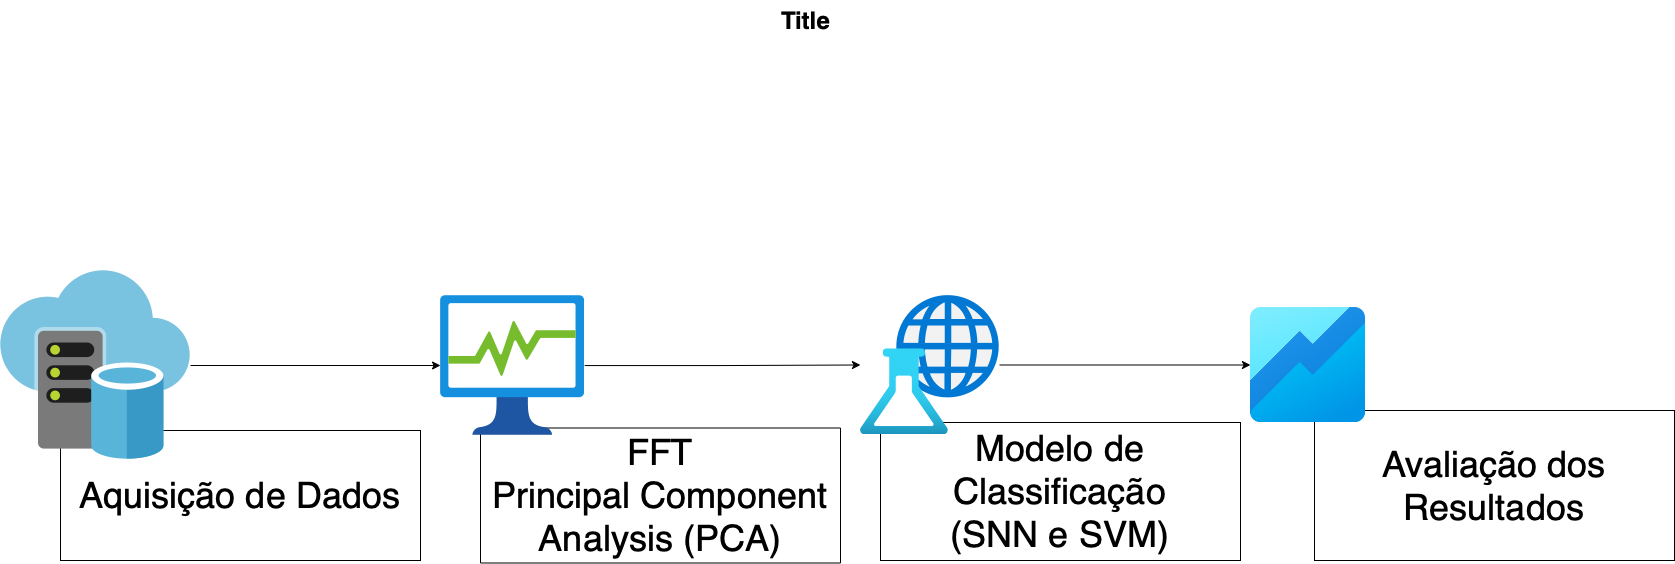

The diagram above was exported from draw.io. Its source (the exported page's mxGraphModel, read from the mxfile embedded in the PNG):
<mxGraphModel dx="1214" dy="676" grid="1" gridSize="10" guides="1" tooltips="1" connect="1" arrows="1" fold="1" page="1" pageScale="1.5" pageWidth="1169" pageHeight="826" background="none" math="0" shadow="0">
  <root>
    <mxCell id="0" style=";html=1;" />
    <mxCell id="1" style=";html=1;" parent="0" />
    <mxCell id="10b056a9c633e61c-30" value="Title" style="text;strokeColor=none;fillColor=none;html=1;fontSize=24;fontStyle=1;verticalAlign=middle;align=center;" parent="1" vertex="1">
      <mxGeometry x="80" y="40" width="1590" height="40" as="geometry" />
    </mxCell>
    <mxCell id="bMwPnxYHaEyuhyM4XaqN-1" value="&lt;font style=&quot;font-size: 36px;&quot;&gt;Aquisição de Dados&lt;/font&gt;" style="rounded=0;whiteSpace=wrap;html=1;" parent="1" vertex="1">
      <mxGeometry x="130" y="470" width="360" height="130" as="geometry" />
    </mxCell>
    <mxCell id="bMwPnxYHaEyuhyM4XaqN-6" value="" style="edgeStyle=orthogonalEdgeStyle;rounded=0;orthogonalLoop=1;jettySize=auto;html=1;fontSize=36;" parent="1" source="bMwPnxYHaEyuhyM4XaqN-3" target="bMwPnxYHaEyuhyM4XaqN-4" edge="1">
      <mxGeometry relative="1" as="geometry">
        <mxPoint x="700" y="475.1111111111111" as="targetPoint" />
      </mxGeometry>
    </mxCell>
    <mxCell id="bMwPnxYHaEyuhyM4XaqN-3" value="" style="sketch=0;aspect=fixed;html=1;points=[];align=center;image;fontSize=12;image=img/lib/mscae/Virtual_Datacenter.svg;" parent="1" vertex="1">
      <mxGeometry x="70" y="310" width="190" height="190" as="geometry" />
    </mxCell>
    <mxCell id="bMwPnxYHaEyuhyM4XaqN-7" value="&lt;font style=&quot;font-size: 36px;&quot;&gt;FFT&lt;br&gt;Principal Component Analysis (PCA)&lt;br&gt;&lt;/font&gt;" style="rounded=0;whiteSpace=wrap;html=1;" parent="1" vertex="1">
      <mxGeometry x="550" y="467.5" width="360" height="135" as="geometry" />
    </mxCell>
    <mxCell id="bMwPnxYHaEyuhyM4XaqN-10" value="" style="edgeStyle=orthogonalEdgeStyle;rounded=0;orthogonalLoop=1;jettySize=auto;html=1;fontSize=36;" parent="1" source="bMwPnxYHaEyuhyM4XaqN-4" target="bMwPnxYHaEyuhyM4XaqN-8" edge="1">
      <mxGeometry relative="1" as="geometry">
        <mxPoint x="786.1800000000003" y="405" as="targetPoint" />
      </mxGeometry>
    </mxCell>
    <mxCell id="bMwPnxYHaEyuhyM4XaqN-4" value="" style="aspect=fixed;html=1;points=[];align=center;image;fontSize=12;image=img/lib/azure2/general/Process_Explorer.svg;" parent="1" vertex="1">
      <mxGeometry x="510" y="335" width="144.12" height="140" as="geometry" />
    </mxCell>
    <mxCell id="bMwPnxYHaEyuhyM4XaqN-11" value="&lt;font style=&quot;font-size: 36px;&quot;&gt;Modelo de Classificação&lt;br&gt;(SNN e SVM)&lt;br&gt;&lt;/font&gt;" style="rounded=0;whiteSpace=wrap;html=1;" parent="1" vertex="1">
      <mxGeometry x="950" y="462" width="360" height="138" as="geometry" />
    </mxCell>
    <mxCell id="bMwPnxYHaEyuhyM4XaqN-13" style="edgeStyle=orthogonalEdgeStyle;rounded=0;orthogonalLoop=1;jettySize=auto;html=1;fontSize=36;" parent="1" source="bMwPnxYHaEyuhyM4XaqN-8" target="bMwPnxYHaEyuhyM4XaqN-12" edge="1">
      <mxGeometry relative="1" as="geometry" />
    </mxCell>
    <mxCell id="bMwPnxYHaEyuhyM4XaqN-8" value="" style="aspect=fixed;html=1;points=[];align=center;image;fontSize=12;image=img/lib/azure2/ai_machine_learning/Machine_Learning_Studio_Classic_Web_Services.svg;" parent="1" vertex="1">
      <mxGeometry x="930" y="335" width="139" height="139" as="geometry" />
    </mxCell>
    <mxCell id="bMwPnxYHaEyuhyM4XaqN-14" value="&lt;font style=&quot;font-size: 36px;&quot;&gt;Avaliação dos Resultados&lt;br&gt;&lt;/font&gt;" style="rounded=0;whiteSpace=wrap;html=1;" parent="1" vertex="1">
      <mxGeometry x="1384" y="450" width="360" height="150" as="geometry" />
    </mxCell>
    <mxCell id="bMwPnxYHaEyuhyM4XaqN-12" value="" style="aspect=fixed;html=1;points=[];align=center;image;fontSize=12;image=img/lib/azure2/preview/Azure_Workbooks.svg;" parent="1" vertex="1">
      <mxGeometry x="1320" y="347" width="115" height="115" as="geometry" />
    </mxCell>
  </root>
</mxGraphModel>